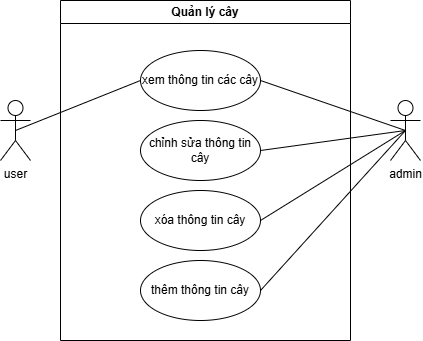

The diagram above was exported from draw.io. Its source (the exported page's mxGraphModel, read from the mxfile embedded in the PNG):
<mxGraphModel dx="802" dy="458" grid="1" gridSize="10" guides="1" tooltips="1" connect="1" arrows="1" fold="1" page="1" pageScale="1" pageWidth="850" pageHeight="1100" math="0" shadow="0">
  <root>
    <mxCell id="0" />
    <mxCell id="1" parent="0" />
    <mxCell id="uJ1eGX_t1ZZsLKbUJP1b-1" value="Quản lý cây" style="swimlane;whiteSpace=wrap;html=1;" vertex="1" parent="1">
      <mxGeometry x="270" y="140" width="290" height="340" as="geometry" />
    </mxCell>
    <mxCell id="uJ1eGX_t1ZZsLKbUJP1b-4" value="xem thông tin các cây" style="ellipse;whiteSpace=wrap;html=1;" vertex="1" parent="uJ1eGX_t1ZZsLKbUJP1b-1">
      <mxGeometry x="80" y="50" width="120" height="60" as="geometry" />
    </mxCell>
    <mxCell id="uJ1eGX_t1ZZsLKbUJP1b-5" value="chỉnh sửa thông tin cây" style="ellipse;whiteSpace=wrap;html=1;" vertex="1" parent="uJ1eGX_t1ZZsLKbUJP1b-1">
      <mxGeometry x="80" y="120" width="120" height="60" as="geometry" />
    </mxCell>
    <mxCell id="uJ1eGX_t1ZZsLKbUJP1b-6" value="thêm thông tin cây" style="ellipse;whiteSpace=wrap;html=1;" vertex="1" parent="uJ1eGX_t1ZZsLKbUJP1b-1">
      <mxGeometry x="80" y="260" width="120" height="60" as="geometry" />
    </mxCell>
    <mxCell id="uJ1eGX_t1ZZsLKbUJP1b-11" value="xóa thông tin cây" style="ellipse;whiteSpace=wrap;html=1;" vertex="1" parent="uJ1eGX_t1ZZsLKbUJP1b-1">
      <mxGeometry x="80" y="190" width="120" height="60" as="geometry" />
    </mxCell>
    <mxCell id="uJ1eGX_t1ZZsLKbUJP1b-2" value="user" style="shape=umlActor;verticalLabelPosition=bottom;verticalAlign=top;html=1;outlineConnect=0;" vertex="1" parent="1">
      <mxGeometry x="210" y="240" width="30" height="60" as="geometry" />
    </mxCell>
    <mxCell id="uJ1eGX_t1ZZsLKbUJP1b-3" value="admin" style="shape=umlActor;verticalLabelPosition=bottom;verticalAlign=top;html=1;outlineConnect=0;" vertex="1" parent="1">
      <mxGeometry x="600" y="240" width="30" height="60" as="geometry" />
    </mxCell>
    <mxCell id="uJ1eGX_t1ZZsLKbUJP1b-7" value="" style="endArrow=none;html=1;rounded=0;exitX=0.5;exitY=0.5;exitDx=0;exitDy=0;exitPerimeter=0;entryX=0;entryY=0.5;entryDx=0;entryDy=0;" edge="1" parent="1" source="uJ1eGX_t1ZZsLKbUJP1b-2" target="uJ1eGX_t1ZZsLKbUJP1b-4">
      <mxGeometry width="50" height="50" relative="1" as="geometry">
        <mxPoint x="400" y="310" as="sourcePoint" />
        <mxPoint x="450" y="260" as="targetPoint" />
      </mxGeometry>
    </mxCell>
    <mxCell id="uJ1eGX_t1ZZsLKbUJP1b-9" value="" style="endArrow=none;html=1;rounded=0;entryX=1;entryY=0.5;entryDx=0;entryDy=0;exitX=0.5;exitY=0.5;exitDx=0;exitDy=0;exitPerimeter=0;" edge="1" parent="1" source="uJ1eGX_t1ZZsLKbUJP1b-3" target="uJ1eGX_t1ZZsLKbUJP1b-4">
      <mxGeometry width="50" height="50" relative="1" as="geometry">
        <mxPoint x="400" y="310" as="sourcePoint" />
        <mxPoint x="450" y="260" as="targetPoint" />
      </mxGeometry>
    </mxCell>
    <mxCell id="uJ1eGX_t1ZZsLKbUJP1b-10" value="" style="endArrow=none;html=1;rounded=0;entryX=1;entryY=0.5;entryDx=0;entryDy=0;exitX=0.5;exitY=0.5;exitDx=0;exitDy=0;exitPerimeter=0;" edge="1" parent="1" source="uJ1eGX_t1ZZsLKbUJP1b-3" target="uJ1eGX_t1ZZsLKbUJP1b-5">
      <mxGeometry width="50" height="50" relative="1" as="geometry">
        <mxPoint x="755" y="320" as="sourcePoint" />
        <mxPoint x="610" y="270" as="targetPoint" />
      </mxGeometry>
    </mxCell>
    <mxCell id="uJ1eGX_t1ZZsLKbUJP1b-12" value="" style="endArrow=none;html=1;rounded=0;entryX=1;entryY=0.5;entryDx=0;entryDy=0;exitX=0.5;exitY=0.5;exitDx=0;exitDy=0;exitPerimeter=0;" edge="1" parent="1" source="uJ1eGX_t1ZZsLKbUJP1b-3" target="uJ1eGX_t1ZZsLKbUJP1b-11">
      <mxGeometry width="50" height="50" relative="1" as="geometry">
        <mxPoint x="675" y="280" as="sourcePoint" />
        <mxPoint x="530" y="300" as="targetPoint" />
      </mxGeometry>
    </mxCell>
    <mxCell id="uJ1eGX_t1ZZsLKbUJP1b-13" value="" style="endArrow=none;html=1;rounded=0;entryX=1;entryY=0.5;entryDx=0;entryDy=0;exitX=0.5;exitY=0.5;exitDx=0;exitDy=0;exitPerimeter=0;" edge="1" parent="1" source="uJ1eGX_t1ZZsLKbUJP1b-3" target="uJ1eGX_t1ZZsLKbUJP1b-6">
      <mxGeometry width="50" height="50" relative="1" as="geometry">
        <mxPoint x="755" y="270" as="sourcePoint" />
        <mxPoint x="610" y="360" as="targetPoint" />
      </mxGeometry>
    </mxCell>
  </root>
</mxGraphModel>